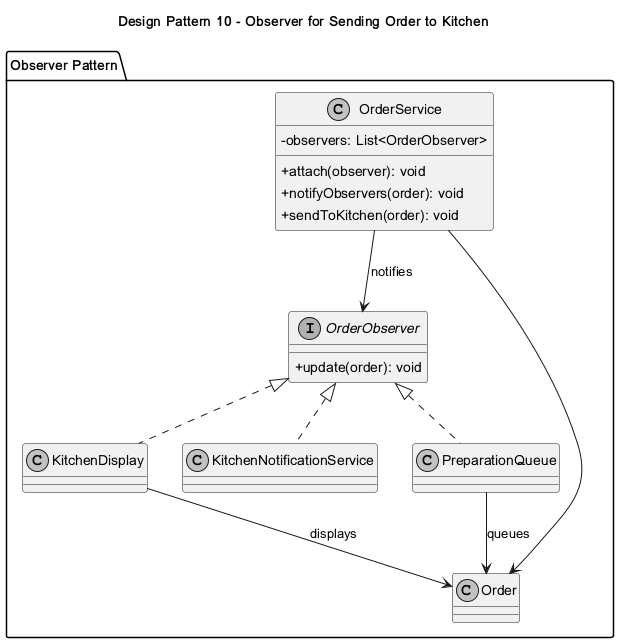

The diagram above was rendered by PlantUML. Its source (embedded in the PNG):
@startuml
skinparam classAttributeIconSize 0
skinparam monochrome true
title Design Pattern 10 - Observer for Sending Order to Kitchen
package "Observer Pattern" {
class OrderService {
  -observers: List<OrderObserver>
  +attach(observer): void
  +notifyObservers(order): void
  +sendToKitchen(order): void
}
interface OrderObserver {
  +update(order): void
}
class KitchenDisplay
class KitchenNotificationService
class PreparationQueue
class Order
}
OrderService --> OrderObserver : notifies
OrderObserver <|.. KitchenDisplay
OrderObserver <|.. KitchenNotificationService
OrderObserver <|.. PreparationQueue
OrderService --> Order
KitchenDisplay --> Order : displays
PreparationQueue --> Order : queues
@enduml